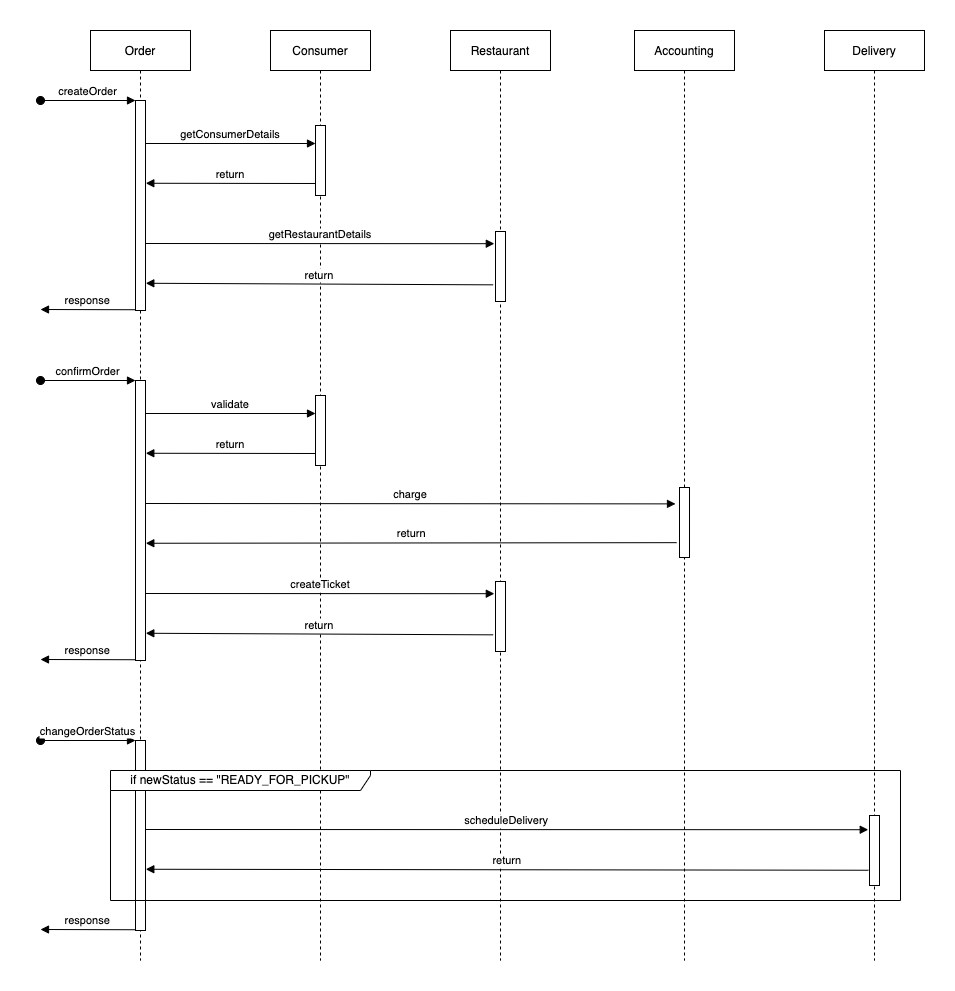

The diagram above was exported from draw.io. Its source (the exported page's mxGraphModel, read from the mxfile embedded in the PNG):
<mxGraphModel dx="1483" dy="924" grid="1" gridSize="10" guides="1" tooltips="1" connect="1" arrows="1" fold="1" page="1" pageScale="1" pageWidth="850" pageHeight="1100" math="0" shadow="0">
  <root>
    <mxCell id="0" />
    <mxCell id="1" parent="0" />
    <mxCell id="3nuBFxr9cyL0pnOWT2aG-1" value="Order" style="shape=umlLifeline;perimeter=lifelinePerimeter;container=1;collapsible=0;recursiveResize=0;rounded=0;shadow=0;strokeWidth=1;" parent="1" vertex="1">
      <mxGeometry x="120" y="80" width="100" height="930" as="geometry" />
    </mxCell>
    <mxCell id="3nuBFxr9cyL0pnOWT2aG-2" value="" style="points=[];perimeter=orthogonalPerimeter;rounded=0;shadow=0;strokeWidth=1;" parent="3nuBFxr9cyL0pnOWT2aG-1" vertex="1">
      <mxGeometry x="45" y="70" width="10" height="210" as="geometry" />
    </mxCell>
    <mxCell id="3nuBFxr9cyL0pnOWT2aG-3" value="createOrder" style="verticalAlign=bottom;startArrow=oval;endArrow=block;startSize=8;shadow=0;strokeWidth=1;" parent="3nuBFxr9cyL0pnOWT2aG-1" target="3nuBFxr9cyL0pnOWT2aG-2" edge="1">
      <mxGeometry relative="1" as="geometry">
        <mxPoint x="-50" y="70" as="sourcePoint" />
      </mxGeometry>
    </mxCell>
    <mxCell id="3nuBFxr9cyL0pnOWT2aG-5" value="Consumer" style="shape=umlLifeline;perimeter=lifelinePerimeter;container=1;collapsible=0;recursiveResize=0;rounded=0;shadow=0;strokeWidth=1;" parent="1" vertex="1">
      <mxGeometry x="300" y="80" width="100" height="930" as="geometry" />
    </mxCell>
    <mxCell id="3nuBFxr9cyL0pnOWT2aG-6" value="" style="points=[];perimeter=orthogonalPerimeter;rounded=0;shadow=0;strokeWidth=1;" parent="3nuBFxr9cyL0pnOWT2aG-5" vertex="1">
      <mxGeometry x="45" y="95" width="10" height="70" as="geometry" />
    </mxCell>
    <mxCell id="3nuBFxr9cyL0pnOWT2aG-8" value="getConsumerDetails" style="verticalAlign=bottom;endArrow=block;entryX=0;entryY=0;shadow=0;strokeWidth=1;" parent="1" edge="1">
      <mxGeometry relative="1" as="geometry">
        <mxPoint x="175" y="193.0000000000001" as="sourcePoint" />
        <mxPoint x="345" y="193.0000000000001" as="targetPoint" />
      </mxGeometry>
    </mxCell>
    <mxCell id="3nuBFxr9cyL0pnOWT2aG-9" value="return" style="verticalAlign=bottom;endArrow=block;entryX=1.031;entryY=0.504;shadow=0;strokeWidth=1;entryDx=0;entryDy=0;entryPerimeter=0;" parent="1" edge="1">
      <mxGeometry relative="1" as="geometry">
        <mxPoint x="345" y="233" as="sourcePoint" />
        <mxPoint x="175.31000000000006" y="232.76" as="targetPoint" />
      </mxGeometry>
    </mxCell>
    <mxCell id="duifZ8mKq9c_BkiWzoxd-4" value="response" style="verticalAlign=bottom;endArrow=block;shadow=0;strokeWidth=1;" edge="1" parent="1">
      <mxGeometry relative="1" as="geometry">
        <mxPoint x="164.69" y="359.24" as="sourcePoint" />
        <mxPoint x="70" y="359" as="targetPoint" />
      </mxGeometry>
    </mxCell>
    <mxCell id="duifZ8mKq9c_BkiWzoxd-16" value="Restaurant" style="shape=umlLifeline;perimeter=lifelinePerimeter;container=1;collapsible=0;recursiveResize=0;rounded=0;shadow=0;strokeWidth=1;" vertex="1" parent="1">
      <mxGeometry x="480" y="80" width="100" height="930" as="geometry" />
    </mxCell>
    <mxCell id="duifZ8mKq9c_BkiWzoxd-17" value="" style="points=[];perimeter=orthogonalPerimeter;rounded=0;shadow=0;strokeWidth=1;" vertex="1" parent="duifZ8mKq9c_BkiWzoxd-16">
      <mxGeometry x="45" y="201" width="10" height="70" as="geometry" />
    </mxCell>
    <mxCell id="duifZ8mKq9c_BkiWzoxd-18" value="Accounting" style="shape=umlLifeline;perimeter=lifelinePerimeter;container=1;collapsible=0;recursiveResize=0;rounded=0;shadow=0;strokeWidth=1;" vertex="1" parent="1">
      <mxGeometry x="664" y="80" width="100" height="930" as="geometry" />
    </mxCell>
    <mxCell id="duifZ8mKq9c_BkiWzoxd-19" value="" style="points=[];perimeter=orthogonalPerimeter;rounded=0;shadow=0;strokeWidth=1;" vertex="1" parent="duifZ8mKq9c_BkiWzoxd-18">
      <mxGeometry x="45" y="457" width="10" height="70" as="geometry" />
    </mxCell>
    <mxCell id="duifZ8mKq9c_BkiWzoxd-20" value="Delivery" style="shape=umlLifeline;perimeter=lifelinePerimeter;container=1;collapsible=0;recursiveResize=0;rounded=0;shadow=0;strokeWidth=1;" vertex="1" parent="1">
      <mxGeometry x="854" y="80" width="100" height="930" as="geometry" />
    </mxCell>
    <mxCell id="duifZ8mKq9c_BkiWzoxd-21" value="" style="points=[];perimeter=orthogonalPerimeter;rounded=0;shadow=0;strokeWidth=1;" vertex="1" parent="duifZ8mKq9c_BkiWzoxd-20">
      <mxGeometry x="45" y="785" width="10" height="70" as="geometry" />
    </mxCell>
    <mxCell id="duifZ8mKq9c_BkiWzoxd-23" value="getRestaurantDetails" style="verticalAlign=bottom;endArrow=block;entryX=-0.118;entryY=0.174;shadow=0;strokeWidth=1;entryDx=0;entryDy=0;entryPerimeter=0;" edge="1" parent="1" target="duifZ8mKq9c_BkiWzoxd-17">
      <mxGeometry relative="1" as="geometry">
        <mxPoint x="175" y="293" as="sourcePoint" />
        <mxPoint x="345" y="293" as="targetPoint" />
      </mxGeometry>
    </mxCell>
    <mxCell id="duifZ8mKq9c_BkiWzoxd-24" value="return" style="verticalAlign=bottom;endArrow=block;entryX=1.031;entryY=0.504;shadow=0;strokeWidth=1;entryDx=0;entryDy=0;entryPerimeter=0;exitX=-0.235;exitY=0.762;exitDx=0;exitDy=0;exitPerimeter=0;" edge="1" parent="1" source="duifZ8mKq9c_BkiWzoxd-17">
      <mxGeometry relative="1" as="geometry">
        <mxPoint x="520" y="333" as="sourcePoint" />
        <mxPoint x="175.31000000000017" y="332.76" as="targetPoint" />
      </mxGeometry>
    </mxCell>
    <mxCell id="duifZ8mKq9c_BkiWzoxd-25" value="" style="points=[];perimeter=orthogonalPerimeter;rounded=0;shadow=0;strokeWidth=1;" vertex="1" parent="1">
      <mxGeometry x="165" y="430" width="10" height="280" as="geometry" />
    </mxCell>
    <mxCell id="duifZ8mKq9c_BkiWzoxd-26" value="confirmOrder" style="verticalAlign=bottom;startArrow=oval;endArrow=block;startSize=8;shadow=0;strokeWidth=1;" edge="1" parent="1" target="duifZ8mKq9c_BkiWzoxd-25">
      <mxGeometry relative="1" as="geometry">
        <mxPoint x="70" y="430" as="sourcePoint" />
      </mxGeometry>
    </mxCell>
    <mxCell id="duifZ8mKq9c_BkiWzoxd-27" value="" style="points=[];perimeter=orthogonalPerimeter;rounded=0;shadow=0;strokeWidth=1;" vertex="1" parent="1">
      <mxGeometry x="345" y="445" width="10" height="70" as="geometry" />
    </mxCell>
    <mxCell id="duifZ8mKq9c_BkiWzoxd-28" value="validate" style="verticalAlign=bottom;endArrow=block;entryX=0;entryY=0;shadow=0;strokeWidth=1;" edge="1" parent="1">
      <mxGeometry relative="1" as="geometry">
        <mxPoint x="175" y="463" as="sourcePoint" />
        <mxPoint x="345" y="463" as="targetPoint" />
      </mxGeometry>
    </mxCell>
    <mxCell id="duifZ8mKq9c_BkiWzoxd-29" value="return" style="verticalAlign=bottom;endArrow=block;entryX=1.031;entryY=0.504;shadow=0;strokeWidth=1;entryDx=0;entryDy=0;entryPerimeter=0;" edge="1" parent="1">
      <mxGeometry relative="1" as="geometry">
        <mxPoint x="345" y="503" as="sourcePoint" />
        <mxPoint x="175.31000000000017" y="502.76" as="targetPoint" />
      </mxGeometry>
    </mxCell>
    <mxCell id="duifZ8mKq9c_BkiWzoxd-31" value="charge" style="verticalAlign=bottom;endArrow=block;entryX=-0.4;entryY=0.234;shadow=0;strokeWidth=1;entryDx=0;entryDy=0;entryPerimeter=0;" edge="1" parent="1" target="duifZ8mKq9c_BkiWzoxd-19">
      <mxGeometry relative="1" as="geometry">
        <mxPoint x="175" y="553" as="sourcePoint" />
        <mxPoint x="523.8200000000002" y="553.1800000000001" as="targetPoint" />
      </mxGeometry>
    </mxCell>
    <mxCell id="duifZ8mKq9c_BkiWzoxd-32" value="return" style="verticalAlign=bottom;endArrow=block;entryX=1.031;entryY=0.504;shadow=0;strokeWidth=1;entryDx=0;entryDy=0;entryPerimeter=0;exitX=-0.282;exitY=0.788;exitDx=0;exitDy=0;exitPerimeter=0;" edge="1" parent="1" source="duifZ8mKq9c_BkiWzoxd-19">
      <mxGeometry relative="1" as="geometry">
        <mxPoint x="522.6500000000001" y="594.3399999999999" as="sourcePoint" />
        <mxPoint x="175.31000000000017" y="592.76" as="targetPoint" />
      </mxGeometry>
    </mxCell>
    <mxCell id="duifZ8mKq9c_BkiWzoxd-33" value="" style="points=[];perimeter=orthogonalPerimeter;rounded=0;shadow=0;strokeWidth=1;" vertex="1" parent="1">
      <mxGeometry x="525" y="631" width="10" height="70" as="geometry" />
    </mxCell>
    <mxCell id="duifZ8mKq9c_BkiWzoxd-34" value="createTicket" style="verticalAlign=bottom;endArrow=block;entryX=-0.118;entryY=0.174;shadow=0;strokeWidth=1;entryDx=0;entryDy=0;entryPerimeter=0;" edge="1" parent="1" target="duifZ8mKq9c_BkiWzoxd-33">
      <mxGeometry relative="1" as="geometry">
        <mxPoint x="175" y="643" as="sourcePoint" />
        <mxPoint x="345" y="643" as="targetPoint" />
      </mxGeometry>
    </mxCell>
    <mxCell id="duifZ8mKq9c_BkiWzoxd-35" value="return" style="verticalAlign=bottom;endArrow=block;entryX=1.031;entryY=0.504;shadow=0;strokeWidth=1;entryDx=0;entryDy=0;entryPerimeter=0;exitX=-0.235;exitY=0.762;exitDx=0;exitDy=0;exitPerimeter=0;" edge="1" parent="1" source="duifZ8mKq9c_BkiWzoxd-33">
      <mxGeometry relative="1" as="geometry">
        <mxPoint x="520" y="683" as="sourcePoint" />
        <mxPoint x="175.31000000000017" y="682.76" as="targetPoint" />
      </mxGeometry>
    </mxCell>
    <mxCell id="duifZ8mKq9c_BkiWzoxd-36" value="response" style="verticalAlign=bottom;endArrow=block;shadow=0;strokeWidth=1;" edge="1" parent="1">
      <mxGeometry relative="1" as="geometry">
        <mxPoint x="164.69000000000005" y="709.24" as="sourcePoint" />
        <mxPoint x="70" y="709" as="targetPoint" />
      </mxGeometry>
    </mxCell>
    <mxCell id="duifZ8mKq9c_BkiWzoxd-37" value="" style="points=[];perimeter=orthogonalPerimeter;rounded=0;shadow=0;strokeWidth=1;" vertex="1" parent="1">
      <mxGeometry x="165" y="790" width="10" height="190" as="geometry" />
    </mxCell>
    <mxCell id="duifZ8mKq9c_BkiWzoxd-38" value="changeOrderStatus" style="verticalAlign=bottom;startArrow=oval;endArrow=block;startSize=8;shadow=0;strokeWidth=1;" edge="1" parent="1" target="duifZ8mKq9c_BkiWzoxd-37">
      <mxGeometry relative="1" as="geometry">
        <mxPoint x="70" y="789.9999999999998" as="sourcePoint" />
      </mxGeometry>
    </mxCell>
    <mxCell id="duifZ8mKq9c_BkiWzoxd-40" value="scheduleDelivery" style="verticalAlign=bottom;endArrow=block;shadow=0;strokeWidth=1;entryX=-0.127;entryY=0.203;entryDx=0;entryDy=0;entryPerimeter=0;" edge="1" parent="1">
      <mxGeometry relative="1" as="geometry">
        <mxPoint x="175" y="879" as="sourcePoint" />
        <mxPoint x="897.73" y="879.2099999999998" as="targetPoint" />
      </mxGeometry>
    </mxCell>
    <mxCell id="duifZ8mKq9c_BkiWzoxd-41" value="return" style="verticalAlign=bottom;endArrow=block;entryX=1.031;entryY=0.504;shadow=0;strokeWidth=1;entryDx=0;entryDy=0;entryPerimeter=0;exitX=-0.1;exitY=0.782;exitDx=0;exitDy=0;exitPerimeter=0;" edge="1" parent="1">
      <mxGeometry relative="1" as="geometry">
        <mxPoint x="898" y="919.7399999999998" as="sourcePoint" />
        <mxPoint x="175.31000000000017" y="918.76" as="targetPoint" />
      </mxGeometry>
    </mxCell>
    <mxCell id="duifZ8mKq9c_BkiWzoxd-42" value="response" style="verticalAlign=bottom;endArrow=block;shadow=0;strokeWidth=1;" edge="1" parent="1">
      <mxGeometry relative="1" as="geometry">
        <mxPoint x="164.69000000000005" y="979.24" as="sourcePoint" />
        <mxPoint x="70" y="979" as="targetPoint" />
      </mxGeometry>
    </mxCell>
    <mxCell id="duifZ8mKq9c_BkiWzoxd-43" value="if newStatus == &quot;READY_FOR_PICKUP&quot;" style="shape=umlFrame;whiteSpace=wrap;html=1;width=260;height=20;" vertex="1" parent="1">
      <mxGeometry x="140" y="820" width="790" height="130" as="geometry" />
    </mxCell>
  </root>
</mxGraphModel>